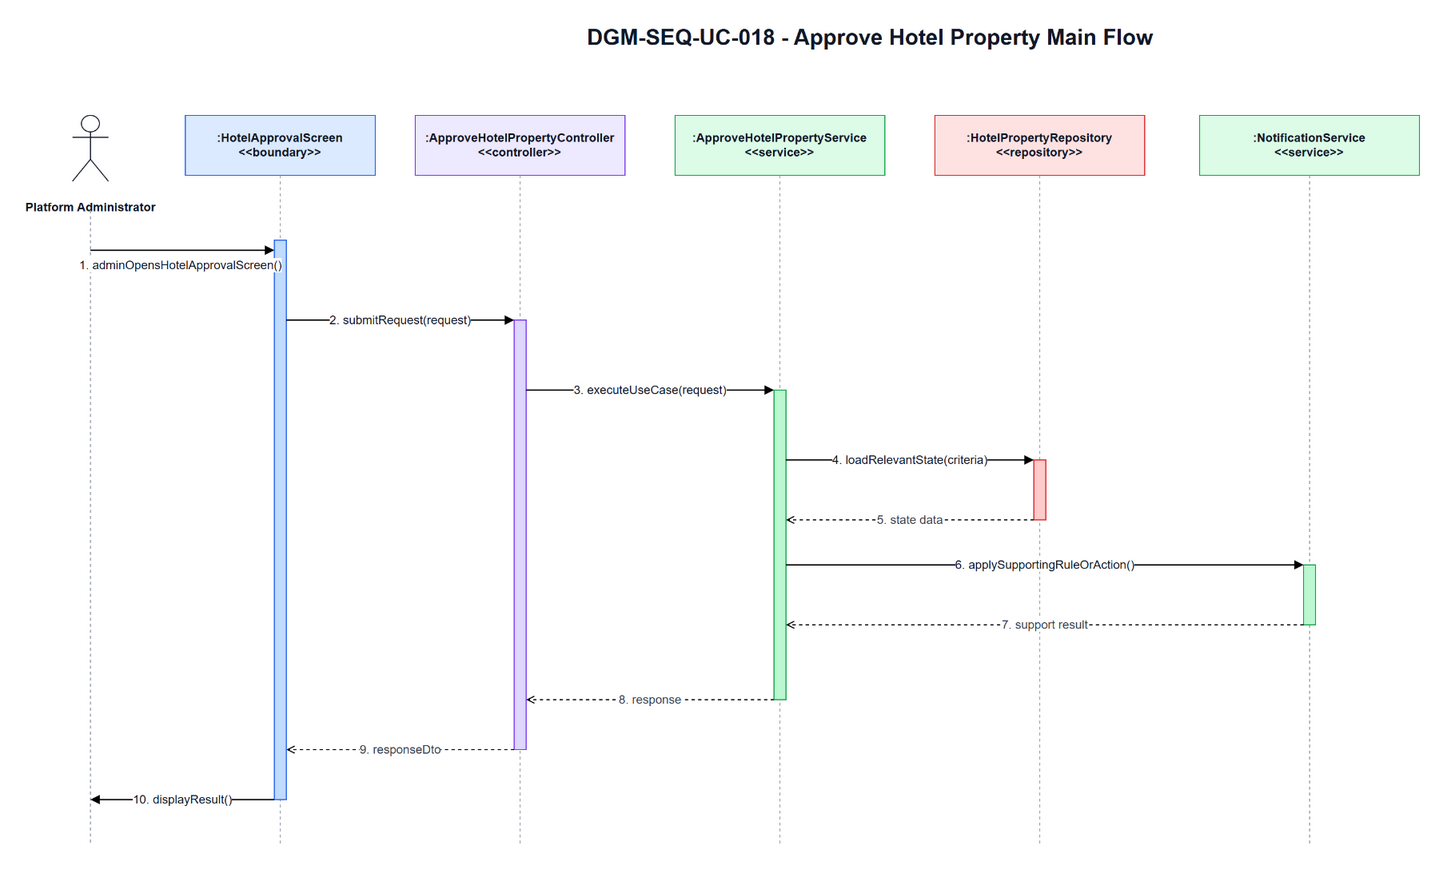

The diagram above was exported from draw.io. Its source (the exported page's mxGraphModel, read from the mxfile embedded in the PNG):
<mxGraphModel dx="1717" dy="1043" grid="1" gridSize="10" guides="1" tooltips="1" connect="1" arrows="1" fold="1" page="1" pageScale="1" pageWidth="1700" pageHeight="920" math="0" shadow="0">
  <root>
    <mxCell id="0" />
    <mxCell id="1" parent="0" />
    <mxCell id="title" parent="1" style="text;html=1;strokeColor=none;fillColor=none;align=center;verticalAlign=middle;fontStyle=1;fontSize=22;fontColor=#111827" value="DGM-SEQ-UC-018 - Approve Hotel Property Main Flow" vertex="1">
      <mxGeometry height="34" width="900" x="420" y="25" as="geometry" />
    </mxCell>
    <mxCell id="actor-icon" parent="1" style="shape=umlActor;verticalLabelPosition=bottom;verticalAlign=top;html=1;outlineConnect=0;strokeColor=#111827" vertex="1">
      <mxGeometry height="66" width="36" x="72" y="120" as="geometry" />
    </mxCell>
    <mxCell id="actor-label" parent="1" style="text;html=1;strokeColor=none;fillColor=none;align=center;verticalAlign=middle;fontStyle=1;fontSize=12;fontColor=#111827" value="Platform Administrator" vertex="1">
      <mxGeometry height="36" width="140" x="20" y="194" as="geometry" />
    </mxCell>
    <mxCell id="h0" parent="1" style="rounded=0;whiteSpace=wrap;html=1;fillColor=#DBEAFE;strokeColor=#2563EB;fontSize=12;fontStyle=1;fontColor=#111827" value=":HotelApprovalScreen&lt;br&gt;&amp;lt;&amp;lt;boundary&amp;gt;&amp;gt;" vertex="1">
      <mxGeometry height="60" width="190" x="185" y="120" as="geometry" />
    </mxCell>
    <mxCell id="h1" parent="1" style="rounded=0;whiteSpace=wrap;html=1;fillColor=#EDE9FE;strokeColor=#7C3AED;fontSize=12;fontStyle=1;fontColor=#111827" value=":ApproveHotelPropertyController&lt;br&gt;&amp;lt;&amp;lt;controller&amp;gt;&amp;gt;" vertex="1">
      <mxGeometry height="60" width="210" x="415" y="120" as="geometry" />
    </mxCell>
    <mxCell id="h2" parent="1" style="rounded=0;whiteSpace=wrap;html=1;fillColor=#DCFCE7;strokeColor=#16A34A;fontSize=12;fontStyle=1;fontColor=#111827" value=":ApproveHotelPropertyService&lt;br&gt;&amp;lt;&amp;lt;service&amp;gt;&amp;gt;" vertex="1">
      <mxGeometry height="60" width="210" x="675" y="120" as="geometry" />
    </mxCell>
    <mxCell id="h3" parent="1" style="rounded=0;whiteSpace=wrap;html=1;fillColor=#FEE2E2;strokeColor=#DC2626;fontSize=12;fontStyle=1;fontColor=#111827" value=":HotelPropertyRepository&lt;br&gt;&amp;lt;&amp;lt;repository&amp;gt;&amp;gt;" vertex="1">
      <mxGeometry height="60" width="210" x="935" y="120" as="geometry" />
    </mxCell>
    <mxCell id="h4" parent="1" style="rounded=0;whiteSpace=wrap;html=1;fillColor=#DCFCE7;strokeColor=#16A34A;fontSize=12;fontStyle=1;fontColor=#111827" value=":NotificationService&lt;br&gt;&amp;lt;&amp;lt;service&amp;gt;&amp;gt;" vertex="1">
      <mxGeometry height="60" width="220" x="1200" y="120" as="geometry" />
    </mxCell>
    <mxCell id="l-actor" edge="1" parent="1" style="endArrow=none;html=1;dashed=1;strokeColor=#9CA3AF">
      <mxGeometry relative="1" as="geometry">
        <mxPoint x="90" y="215" as="sourcePoint" />
        <mxPoint x="90" y="850" as="targetPoint" />
      </mxGeometry>
    </mxCell>
    <mxCell id="l0" edge="1" parent="1" style="endArrow=none;html=1;dashed=1;strokeColor=#9CA3AF">
      <mxGeometry relative="1" as="geometry">
        <mxPoint x="280" y="180" as="sourcePoint" />
        <mxPoint x="280" y="850" as="targetPoint" />
      </mxGeometry>
    </mxCell>
    <mxCell id="l1" edge="1" parent="1" style="endArrow=none;html=1;dashed=1;strokeColor=#9CA3AF">
      <mxGeometry relative="1" as="geometry">
        <mxPoint x="520" y="180" as="sourcePoint" />
        <mxPoint x="520" y="850" as="targetPoint" />
      </mxGeometry>
    </mxCell>
    <mxCell id="l2" edge="1" parent="1" style="endArrow=none;html=1;dashed=1;strokeColor=#9CA3AF">
      <mxGeometry relative="1" as="geometry">
        <mxPoint x="780" y="180" as="sourcePoint" />
        <mxPoint x="780" y="850" as="targetPoint" />
      </mxGeometry>
    </mxCell>
    <mxCell id="l3" edge="1" parent="1" style="endArrow=none;html=1;dashed=1;strokeColor=#9CA3AF">
      <mxGeometry relative="1" as="geometry">
        <mxPoint x="1040" y="180" as="sourcePoint" />
        <mxPoint x="1040" y="850" as="targetPoint" />
      </mxGeometry>
    </mxCell>
    <mxCell id="l4" edge="1" parent="1" style="endArrow=none;html=1;dashed=1;strokeColor=#9CA3AF">
      <mxGeometry relative="1" as="geometry">
        <mxPoint x="1310" y="180" as="sourcePoint" />
        <mxPoint x="1310" y="850" as="targetPoint" />
      </mxGeometry>
    </mxCell>
    <mxCell id="a-boundary" parent="1" style="rounded=0;whiteSpace=wrap;html=1;fillColor=#BFDBFE;strokeColor=#2563EB" vertex="1">
      <mxGeometry height="560" width="12" x="274" y="245" as="geometry" />
    </mxCell>
    <mxCell id="a-controller" parent="1" style="rounded=0;whiteSpace=wrap;html=1;fillColor=#DDD6FE;strokeColor=#7C3AED" vertex="1">
      <mxGeometry height="430" width="12" x="514" y="325" as="geometry" />
    </mxCell>
    <mxCell id="a-service" parent="1" style="rounded=0;whiteSpace=wrap;html=1;fillColor=#BBF7D0;strokeColor=#16A34A" vertex="1">
      <mxGeometry height="310" width="12" x="774" y="395" as="geometry" />
    </mxCell>
    <mxCell id="a-repo" parent="1" style="rounded=0;whiteSpace=wrap;html=1;fillColor=#FECACA;strokeColor=#DC2626" vertex="1">
      <mxGeometry height="60" width="12" x="1034" y="465" as="geometry" />
    </mxCell>
    <mxCell id="a-support" parent="1" style="rounded=0;whiteSpace=wrap;html=1;fillColor=#BBF7D0;strokeColor=#16A34A" vertex="1">
      <mxGeometry height="60" width="12" x="1304" y="570" as="geometry" />
    </mxCell>
    <mxCell id="m1" edge="1" parent="1" style="endArrow=block;html=1;rounded=0;strokeWidth=1.3;fontSize=12;fontColor=#111827;labelBackgroundColor=#FFFFFF" value="1. adminOpensHotelApprovalScreen()">
      <mxGeometry relative="1" x="-0.0217" y="-15" as="geometry">
        <mxPoint as="offset" />
        <mxPoint x="90" y="255" as="sourcePoint" />
        <mxPoint x="274" y="255" as="targetPoint" />
      </mxGeometry>
    </mxCell>
    <mxCell id="m2" edge="1" parent="1" style="endArrow=block;html=1;rounded=0;strokeWidth=1.3;fontSize=12;fontColor=#111827;labelBackgroundColor=#FFFFFF" value="2. submitRequest(request)">
      <mxGeometry relative="1" as="geometry">
        <mxPoint x="286" y="325" as="sourcePoint" />
        <mxPoint x="514" y="325" as="targetPoint" />
      </mxGeometry>
    </mxCell>
    <mxCell id="m3" edge="1" parent="1" style="endArrow=block;html=1;rounded=0;strokeWidth=1.3;fontSize=12;fontColor=#111827;labelBackgroundColor=#FFFFFF" value="3. executeUseCase(request)">
      <mxGeometry relative="1" as="geometry">
        <mxPoint x="526" y="395" as="sourcePoint" />
        <mxPoint x="774" y="395" as="targetPoint" />
      </mxGeometry>
    </mxCell>
    <mxCell id="m4" edge="1" parent="1" style="endArrow=block;html=1;rounded=0;strokeWidth=1.3;fontSize=12;fontColor=#111827;labelBackgroundColor=#FFFFFF" value="4. loadRelevantState(criteria)">
      <mxGeometry relative="1" as="geometry">
        <mxPoint x="786" y="465" as="sourcePoint" />
        <mxPoint x="1034" y="465" as="targetPoint" />
      </mxGeometry>
    </mxCell>
    <mxCell id="m5" edge="1" parent="1" style="endArrow=open;endFill=0;dashed=1;html=1;rounded=0;strokeWidth=1.1;fontSize=12;fontColor=#374151;labelBackgroundColor=#FFFFFF" value="5. state data">
      <mxGeometry relative="1" as="geometry">
        <mxPoint x="1034" y="525" as="sourcePoint" />
        <mxPoint x="786" y="525" as="targetPoint" />
      </mxGeometry>
    </mxCell>
    <mxCell id="m6" edge="1" parent="1" style="endArrow=block;html=1;rounded=0;strokeWidth=1.3;fontSize=12;fontColor=#111827;labelBackgroundColor=#FFFFFF" value="6. applySupportingRuleOrAction()">
      <mxGeometry relative="1" as="geometry">
        <mxPoint x="786" y="570" as="sourcePoint" />
        <mxPoint x="1304" y="570" as="targetPoint" />
      </mxGeometry>
    </mxCell>
    <mxCell id="m7" edge="1" parent="1" style="endArrow=open;endFill=0;dashed=1;html=1;rounded=0;strokeWidth=1.1;fontSize=12;fontColor=#374151;labelBackgroundColor=#FFFFFF" value="7. support result">
      <mxGeometry relative="1" as="geometry">
        <mxPoint x="1304" y="630" as="sourcePoint" />
        <mxPoint x="786" y="630" as="targetPoint" />
      </mxGeometry>
    </mxCell>
    <mxCell id="m8" edge="1" parent="1" style="endArrow=open;endFill=0;dashed=1;html=1;rounded=0;strokeWidth=1.1;fontSize=12;fontColor=#374151;labelBackgroundColor=#FFFFFF" value="8. response">
      <mxGeometry relative="1" as="geometry">
        <mxPoint x="774" y="705" as="sourcePoint" />
        <mxPoint x="526" y="705" as="targetPoint" />
      </mxGeometry>
    </mxCell>
    <mxCell id="m9" edge="1" parent="1" style="endArrow=open;endFill=0;dashed=1;html=1;rounded=0;strokeWidth=1.1;fontSize=12;fontColor=#374151;labelBackgroundColor=#FFFFFF" value="9. responseDto">
      <mxGeometry relative="1" as="geometry">
        <mxPoint x="514" y="755" as="sourcePoint" />
        <mxPoint x="286" y="755" as="targetPoint" />
      </mxGeometry>
    </mxCell>
    <mxCell id="m10" edge="1" parent="1" style="endArrow=block;html=1;rounded=0;strokeWidth=1.3;fontSize=12;fontColor=#111827;labelBackgroundColor=#FFFFFF" value="10. displayResult()">
      <mxGeometry relative="1" as="geometry">
        <mxPoint x="274" y="805" as="sourcePoint" />
        <mxPoint x="90" y="805" as="targetPoint" />
      </mxGeometry>
    </mxCell>
  </root>
</mxGraphModel>